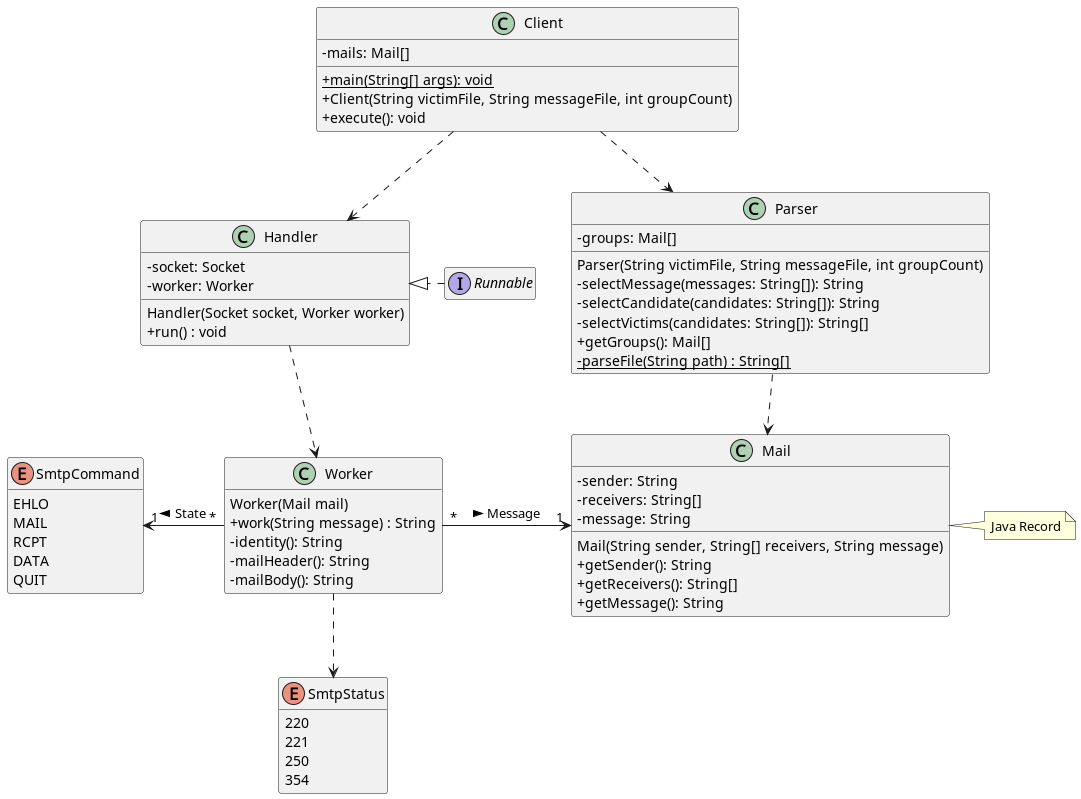

The diagram above was rendered by PlantUML. Its source (embedded in the PNG):
@startuml
'https://plantuml.com/class-diagram
skinparam classAttributeIconSize 0
skinparam groupInheritance 3
hide empty methods
hide empty members

class Client {
    {static} + main(String[] args): void
    - mails: Mail[]
    + Client(String victimFile, String messageFile, int groupCount)
    + execute(): void
}

class Handler {
    - socket: Socket
    - worker: Worker
    Handler(Socket socket, Worker worker)
    + run() : void
}

class Worker {
    Worker(Mail mail)
    + work(String message) : String
    - identity(): String
    - mailHeader(): String
    - mailBody(): String
}

enum SmtpCommand {
    EHLO
    MAIL
    RCPT
    DATA
    QUIT
}

enum SmtpStatus {
    220
    221
    250
    354
}

class Parser {
    - groups: Mail[]
    Parser(String victimFile, String messageFile, int groupCount)
    - selectMessage(messages: String[]): String
    - selectCandidate(candidates: String[]): String
    - selectVictims(candidates: String[]): String[]
    + getGroups(): Mail[]
    {static} - parseFile(String path) : String[]
}

class Mail {
    - sender: String
    - receivers: String[]
    - message: String
    Mail(String sender, String[] receivers, String message)
    + getSender(): String
    + getReceivers(): String[]
    + getMessage(): String
}

note right of Mail: Java Record


interface Runnable

Client ..> Handler
Client ..> Parser
Handler .down.> Worker
Runnable .right.|> Handler
Parser ..> Mail
Worker "*" -right-> "1" Mail : "Message >"
Worker "*" -left-> "1" SmtpCommand : "State >"
Worker .down.> SmtpStatus
@enduml